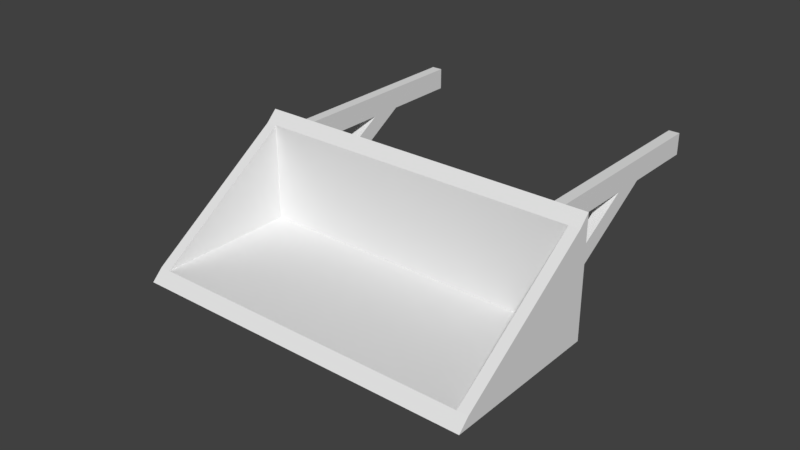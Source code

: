 # Source: boxloader_bucket.blend  (saved by Blender 2.78.0; exported with 4.5.12 LTS)
import bpy
from mathutils import Matrix  # noqa: F401  (used for matrix-valued properties, if any)

bpy.ops.wm.read_factory_settings(use_empty=True)
scene = bpy.context.scene
scene.name = 'Scene'

# ---- collections
col_collection_1 = bpy.data.collections.new('Collection 1'); scene.collection.children.link(col_collection_1)
col_collection_2 = bpy.data.collections.new('Collection 2'); scene.collection.children.link(col_collection_2)

# ---- materials (node trees are filled in below, after node groups)
mat_material_001 = bpy.data.materials.new('Material.001')
mat_material_001.alpha_threshold = 0.0
mat_material_001.use_transparent_shadow = False
mat_material_001.roughness = 0.5

# ---- material node trees

# ---- world
world_world = bpy.data.worlds.new('World'); scene.world = world_world
world_world.color = (0.05088, 0.05088, 0.05088)
world_world.use_sun_shadow = False
world_world.sun_shadow_jitter_overblur = 0.0
world_world.cycles.sampling_method = 'MANUAL'

# ---- meshes
me_plane = bpy.data.meshes.new('Plane')
me_plane.from_pydata([(-1.5, -1.3, 0.1), (1.5, 1.505e-07, 1.0), (1.2, 2.0, 0.9), (-1.3, 2.0, 0.9), (1.736e-07, -2.3, 0.1)], [(0, 1), (2, 3)], [])
me_plane.use_remesh_preserve_volume = False
me_plane.use_remesh_preserve_attributes = False
me_plane.use_mirror_vertex_groups = False
me_plane.update()
me_cube = bpy.data.meshes.new('Cube')
me_cube.from_pydata([(-1.4, 2.1, 0.8), (-1.4, 2.1, 1.0), (-1.3, 2.1, 0.8), (-1.3, 2.1, 1.0), (-1.4, 0.1, 0.8), (-1.4, 0.1, 1.0), (-1.3, 0.1, 0.8), (-1.3, 0.1, 1.0), (-1.4, 1.4, 0.8), (-1.4, 1.1, 0.8), (-1.3, 1.4, 0.8), (-1.3, 1.1, 0.8), (-1.4, 0.1, 5.96e-08), (-1.4, 0.1, 0.2), (-1.3, 0.1, 5.96e-08), (-1.3, 0.1, 0.2), (1.2, 2.1, 0.8), (1.2, 2.1, 1.0), (1.3, 2.1, 0.8), (1.3, 2.1, 1.0), (1.2, 0.1, 0.8), (1.2, 0.1, 1.0), (1.3, 0.1, 0.8), (1.3, 0.1, 1.0), (1.2, 1.4, 0.8), (1.2, 1.1, 0.8), (1.3, 1.4, 0.8), (1.3, 1.1, 0.8), (1.2, 0.1, 5.96e-08), (1.2, 0.1, 0.2), (1.3, 0.1, 5.96e-08), (1.3, 0.1, 0.2), (-1.6, 0.1, 0.0), (-1.5, -1.132e-07, 0.1), (1.6, 0.1, 0.0), (1.5, 1.132e-07, 0.1), (-1.6, -1.4, 0.0), (-1.5, -1.3, 0.1), (1.6, -1.4, 0.0), (1.5, -1.3, 0.1), (1.6, 0.1, 1.1), (-1.6, 0.1, 1.1), (-1.5, -1.132e-07, 1.0), (1.5, 1.132e-07, 1.0), (-1.6, -1.3, 0.1), (-1.6, -1.208e-07, 1.0), (1.6, -1.3, 0.1), (1.6, 1.208e-07, 1.0)], [], [(0, 1, 3, 2), (2, 3, 7, 6), (6, 7, 5, 4), (4, 5, 1, 0), (2, 6, 4, 0), (7, 3, 1, 5), (8, 9, 11, 10), (10, 11, 15, 14), (14, 15, 13, 12), (12, 13, 9, 8), (10, 14, 12, 8), (15, 11, 9, 13), (16, 17, 19, 18), (18, 19, 23, 22), (22, 23, 21, 20), (20, 21, 17, 16), (18, 22, 20, 16), (23, 19, 17, 21), (24, 25, 27, 26), (26, 27, 31, 30), (30, 31, 29, 28), (28, 29, 25, 24), (26, 30, 28, 24), (31, 27, 25, 29), (33, 35, 43, 42), (43, 39, 46, 47), (36, 38, 46, 39, 37, 44), (34, 38, 36, 32), (39, 35, 33, 37), (40, 41, 45, 42, 43, 47), (34, 32, 41, 40), (39, 43, 35), (37, 42, 45, 44), (42, 37, 33), (47, 46, 38, 34, 40), (44, 45, 41, 32, 36)])
me_cube.materials.append(mat_material_001)
me_cube.use_remesh_preserve_volume = False
me_cube.use_remesh_preserve_attributes = False
me_cube.use_mirror_vertex_groups = False
me_cube.update()
me_plane_001 = bpy.data.meshes.new('Plane.001')
me_plane_001.from_pydata([(-0.1, 0.1, 0.0), (-0.1, -0.1, 0.0), (0.1, 0.1, 0.0), (0.1, -0.1, 0.0)], [], [(0, 1, 3, 2)])
me_plane_001.use_remesh_preserve_volume = False
me_plane_001.use_remesh_preserve_attributes = False
me_plane_001.use_mirror_vertex_groups = False
me_plane_001.update()

# ---- objects
ob_plane = bpy.data.objects.new('Plane', me_plane)
ob_cube = bpy.data.objects.new('Cube', me_cube)
ob_plane_001 = bpy.data.objects.new('Plane.001', me_plane_001)

# ---- transforms, parenting, visibility, modifiers, constraints
ob_plane.location = (0.0, 0.0, 0.0)
ob_plane.lineart.crease_threshold = 0.0
_vg = ob_plane.vertex_groups.new(name='BBox_Base1')
_vg = ob_plane.vertex_groups.new(name='BBox_Corner')
_vg = ob_plane.vertex_groups.new(name='Axis_Scoop')
_vg = ob_plane.vertex_groups.new(name='BBox_Exit')
ob_cube.location = (0.0, 0.0, 0.0)
ob_cube.lineart.crease_threshold = 0.0
ob_plane_001.location = (0.0, 0.0, 0.0)
ob_plane_001.lineart.crease_threshold = 0.0

# ---- collection membership
col_collection_1.objects.link(ob_plane)
col_collection_1.objects.link(ob_cube)
col_collection_2.objects.link(ob_plane_001)

# ---- scene / render settings (as saved in the file)
scene.frame_start = 1; scene.frame_end = 250; scene.frame_set(1)
scene.render.engine = 'BLENDER_EEVEE_NEXT'
scene.render.resolution_percentage = 50
scene.render.dither_intensity = 0.0
scene.cycles.use_denoising = False
scene.cycles.samples = 128
scene.cycles.sampling_pattern = 'TABULATED_SOBOL'
scene.cycles.light_sampling_threshold = 0.0
scene.cycles.use_adaptive_sampling = False
scene.cycles.use_light_tree = False
scene.cycles.blur_glossy = 0.0
scene.cycles.sample_clamp_indirect = 0.0
scene.view_settings.view_transform = 'Standard'
bpy.context.view_layer.update()

# ---- added for rendering (the .blend has no active camera and no usable light): camera, sun
cam_auto = bpy.data.cameras.new('AutoCamera')
cam_auto.lens = 50.0
cam_auto.sensor_width = 36.0
cam_auto.clip_end = 1000.0
ob_auto_camera = bpy.data.objects.new('AutoCamera', cam_auto)
scene.collection.objects.link(ob_auto_camera)
ob_auto_camera.location = (5.13562, -6.26275, 4.6585)
ob_auto_camera.rotation_euler = (1.09748, -7.21219e-08, 0.694738)
scene.camera = ob_auto_camera
light_auto_sun = bpy.data.lights.new('AutoSun', 'SUN')
light_auto_sun.energy = 3.0
light_auto_sun.angle = 0.0523599
ob_auto_sun = bpy.data.objects.new('AutoSun', light_auto_sun)
scene.collection.objects.link(ob_auto_sun)
ob_auto_sun.rotation_euler = (0.872665, 0.174533, 0.523599)
bpy.context.view_layer.update()

